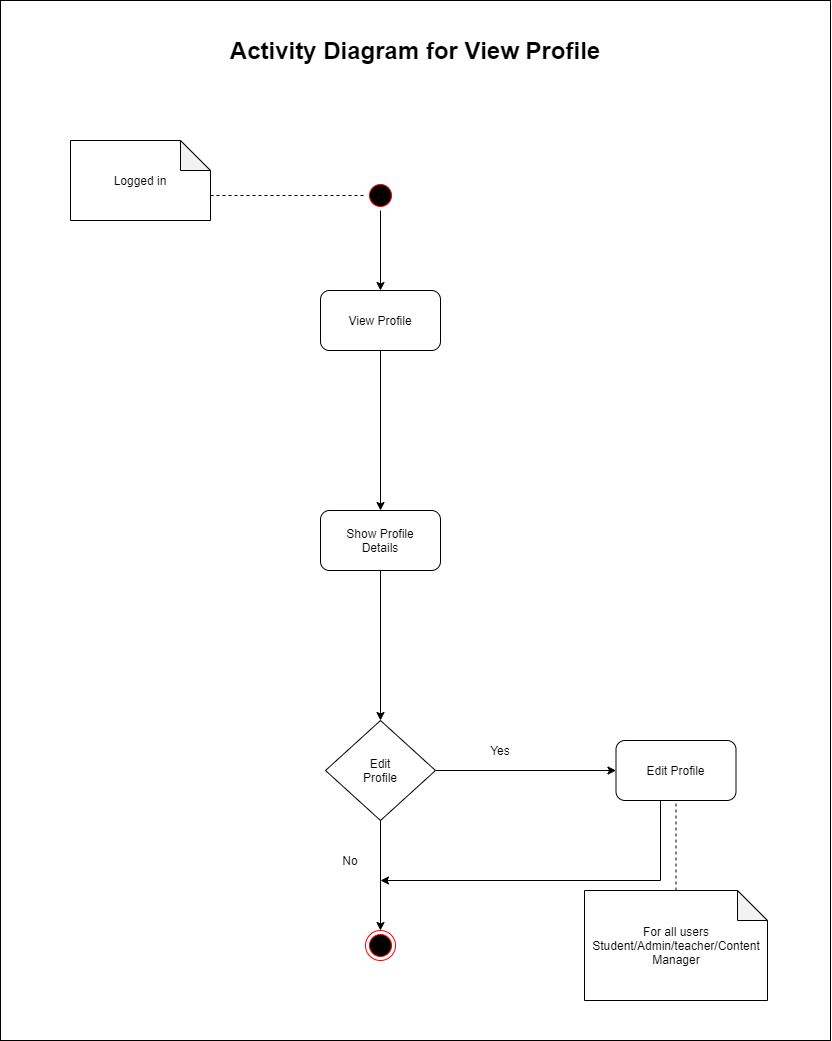

The diagram above was exported from draw.io. Its source (the exported page's mxGraphModel, read from the mxfile embedded in the PNG):
<mxGraphModel dx="1447" dy="867" grid="1" gridSize="10" guides="1" tooltips="1" connect="1" arrows="1" fold="1" page="1" pageScale="1" pageWidth="850" pageHeight="1100" math="0" shadow="0">
  <root>
    <mxCell id="0" />
    <mxCell id="1" parent="0" />
    <mxCell id="HknvjhKgZtYXD3BPKuo6-55" value="" style="rounded=0;whiteSpace=wrap;html=1;" vertex="1" parent="1">
      <mxGeometry x="10" y="40" width="830" height="1040" as="geometry" />
    </mxCell>
    <mxCell id="HknvjhKgZtYXD3BPKuo6-70" value="" style="edgeStyle=orthogonalEdgeStyle;rounded=0;orthogonalLoop=1;jettySize=auto;html=1;" edge="1" parent="1" source="HknvjhKgZtYXD3BPKuo6-1" target="HknvjhKgZtYXD3BPKuo6-9">
      <mxGeometry relative="1" as="geometry" />
    </mxCell>
    <mxCell id="HknvjhKgZtYXD3BPKuo6-1" value="" style="ellipse;html=1;shape=startState;fillColor=#000000;strokeColor=#ff0000;" vertex="1" parent="1">
      <mxGeometry x="375" y="220" width="30" height="30" as="geometry" />
    </mxCell>
    <mxCell id="HknvjhKgZtYXD3BPKuo6-72" value="" style="edgeStyle=orthogonalEdgeStyle;rounded=0;orthogonalLoop=1;jettySize=auto;html=1;entryX=0.5;entryY=0;entryDx=0;entryDy=0;" edge="1" parent="1" source="HknvjhKgZtYXD3BPKuo6-9" target="HknvjhKgZtYXD3BPKuo6-10">
      <mxGeometry relative="1" as="geometry">
        <mxPoint x="390" y="470" as="targetPoint" />
      </mxGeometry>
    </mxCell>
    <mxCell id="HknvjhKgZtYXD3BPKuo6-9" value="" style="rounded=1;whiteSpace=wrap;html=1;" vertex="1" parent="1">
      <mxGeometry x="330" y="330" width="120" height="60" as="geometry" />
    </mxCell>
    <mxCell id="HknvjhKgZtYXD3BPKuo6-10" value="" style="rounded=1;whiteSpace=wrap;html=1;" vertex="1" parent="1">
      <mxGeometry x="330" y="550" width="120" height="60" as="geometry" />
    </mxCell>
    <mxCell id="HknvjhKgZtYXD3BPKuo6-74" value="" style="edgeStyle=orthogonalEdgeStyle;rounded=0;orthogonalLoop=1;jettySize=auto;html=1;exitX=0.5;exitY=1;exitDx=0;exitDy=0;" edge="1" parent="1" source="HknvjhKgZtYXD3BPKuo6-10">
      <mxGeometry relative="1" as="geometry">
        <mxPoint x="390" y="680" as="sourcePoint" />
        <mxPoint x="390" y="760" as="targetPoint" />
      </mxGeometry>
    </mxCell>
    <mxCell id="HknvjhKgZtYXD3BPKuo6-24" value="" style="ellipse;html=1;shape=endState;fillColor=#000000;strokeColor=#ff0000;" vertex="1" parent="1">
      <mxGeometry x="375" y="970" width="30" height="30" as="geometry" />
    </mxCell>
    <mxCell id="HknvjhKgZtYXD3BPKuo6-28" value="View Profile" style="text;html=1;strokeColor=none;fillColor=none;align=center;verticalAlign=middle;whiteSpace=wrap;rounded=0;" vertex="1" parent="1">
      <mxGeometry x="345" y="350" width="90" height="20" as="geometry" />
    </mxCell>
    <mxCell id="HknvjhKgZtYXD3BPKuo6-29" value="Show Profile Details" style="text;html=1;strokeColor=none;fillColor=none;align=center;verticalAlign=middle;whiteSpace=wrap;rounded=0;" vertex="1" parent="1">
      <mxGeometry x="340" y="570" width="100" height="20" as="geometry" />
    </mxCell>
    <mxCell id="HknvjhKgZtYXD3BPKuo6-45" value="" style="shape=note;whiteSpace=wrap;html=1;backgroundOutline=1;darkOpacity=0.05;" vertex="1" parent="1">
      <mxGeometry x="594" y="930" width="183" height="110" as="geometry" />
    </mxCell>
    <mxCell id="HknvjhKgZtYXD3BPKuo6-46" value="For all users&lt;br&gt;Student/Admin/teacher/Content Manager" style="text;html=1;strokeColor=none;fillColor=none;align=center;verticalAlign=middle;whiteSpace=wrap;rounded=0;" vertex="1" parent="1">
      <mxGeometry x="631.5" y="945" width="108" height="80" as="geometry" />
    </mxCell>
    <mxCell id="HknvjhKgZtYXD3BPKuo6-50" value="No" style="text;html=1;strokeColor=none;fillColor=none;align=center;verticalAlign=middle;whiteSpace=wrap;rounded=0;" vertex="1" parent="1">
      <mxGeometry x="335" y="890" width="50" height="20" as="geometry" />
    </mxCell>
    <mxCell id="HknvjhKgZtYXD3BPKuo6-52" value="Yes" style="text;html=1;strokeColor=none;fillColor=none;align=center;verticalAlign=middle;whiteSpace=wrap;rounded=0;" vertex="1" parent="1">
      <mxGeometry x="490" y="780" width="40" height="20" as="geometry" />
    </mxCell>
    <mxCell id="HknvjhKgZtYXD3BPKuo6-56" value="&lt;font style=&quot;font-size: 24px&quot;&gt;&lt;b&gt;Activity Diagram for View Profile&lt;/b&gt;&lt;/font&gt;" style="text;html=1;strokeColor=none;fillColor=none;align=center;verticalAlign=middle;whiteSpace=wrap;rounded=0;" vertex="1" parent="1">
      <mxGeometry x="50" y="70" width="750" height="40" as="geometry" />
    </mxCell>
    <mxCell id="HknvjhKgZtYXD3BPKuo6-67" value="" style="shape=note;whiteSpace=wrap;html=1;backgroundOutline=1;darkOpacity=0.05;" vertex="1" parent="1">
      <mxGeometry x="80" y="180" width="140" height="80" as="geometry" />
    </mxCell>
    <mxCell id="HknvjhKgZtYXD3BPKuo6-68" value="" style="endArrow=none;dashed=1;html=1;exitX=0;exitY=0;exitDx=140;exitDy=55;exitPerimeter=0;entryX=0;entryY=0.5;entryDx=0;entryDy=0;" edge="1" parent="1" source="HknvjhKgZtYXD3BPKuo6-67" target="HknvjhKgZtYXD3BPKuo6-1">
      <mxGeometry width="50" height="50" relative="1" as="geometry">
        <mxPoint x="450" y="440" as="sourcePoint" />
        <mxPoint x="500" y="390" as="targetPoint" />
      </mxGeometry>
    </mxCell>
    <mxCell id="HknvjhKgZtYXD3BPKuo6-69" value="Logged in" style="text;html=1;strokeColor=none;fillColor=none;align=center;verticalAlign=middle;whiteSpace=wrap;rounded=0;" vertex="1" parent="1">
      <mxGeometry x="90" y="197.5" width="120" height="45" as="geometry" />
    </mxCell>
    <mxCell id="HknvjhKgZtYXD3BPKuo6-78" value="" style="edgeStyle=orthogonalEdgeStyle;rounded=0;orthogonalLoop=1;jettySize=auto;html=1;entryX=0.5;entryY=0;entryDx=0;entryDy=0;" edge="1" parent="1" source="HknvjhKgZtYXD3BPKuo6-75" target="HknvjhKgZtYXD3BPKuo6-24">
      <mxGeometry relative="1" as="geometry">
        <mxPoint x="390" y="940" as="targetPoint" />
      </mxGeometry>
    </mxCell>
    <mxCell id="HknvjhKgZtYXD3BPKuo6-80" value="" style="edgeStyle=orthogonalEdgeStyle;rounded=0;orthogonalLoop=1;jettySize=auto;html=1;entryX=0;entryY=0.5;entryDx=0;entryDy=0;" edge="1" parent="1" source="HknvjhKgZtYXD3BPKuo6-75" target="HknvjhKgZtYXD3BPKuo6-81">
      <mxGeometry relative="1" as="geometry">
        <mxPoint x="525" y="810" as="targetPoint" />
      </mxGeometry>
    </mxCell>
    <mxCell id="HknvjhKgZtYXD3BPKuo6-75" value="" style="rhombus;whiteSpace=wrap;html=1;" vertex="1" parent="1">
      <mxGeometry x="335" y="760" width="110" height="100" as="geometry" />
    </mxCell>
    <mxCell id="HknvjhKgZtYXD3BPKuo6-76" value="Edit Profile" style="text;html=1;strokeColor=none;fillColor=none;align=center;verticalAlign=middle;whiteSpace=wrap;rounded=0;" vertex="1" parent="1">
      <mxGeometry x="365" y="795" width="50" height="30" as="geometry" />
    </mxCell>
    <mxCell id="HknvjhKgZtYXD3BPKuo6-87" value="" style="edgeStyle=orthogonalEdgeStyle;rounded=0;orthogonalLoop=1;jettySize=auto;html=1;" edge="1" parent="1" source="HknvjhKgZtYXD3BPKuo6-81">
      <mxGeometry relative="1" as="geometry">
        <mxPoint x="390" y="920" as="targetPoint" />
        <Array as="points">
          <mxPoint x="670" y="920" />
        </Array>
      </mxGeometry>
    </mxCell>
    <mxCell id="HknvjhKgZtYXD3BPKuo6-81" value="" style="rounded=1;whiteSpace=wrap;html=1;" vertex="1" parent="1">
      <mxGeometry x="625.5" y="780" width="120" height="60" as="geometry" />
    </mxCell>
    <mxCell id="HknvjhKgZtYXD3BPKuo6-83" value="Edit Profile" style="text;html=1;strokeColor=none;fillColor=none;align=center;verticalAlign=middle;whiteSpace=wrap;rounded=0;" vertex="1" parent="1">
      <mxGeometry x="644.25" y="795" width="82.5" height="30" as="geometry" />
    </mxCell>
    <mxCell id="HknvjhKgZtYXD3BPKuo6-88" value="" style="endArrow=none;dashed=1;html=1;exitX=0.5;exitY=0;exitDx=0;exitDy=0;exitPerimeter=0;entryX=0.5;entryY=1;entryDx=0;entryDy=0;" edge="1" parent="1" source="HknvjhKgZtYXD3BPKuo6-45" target="HknvjhKgZtYXD3BPKuo6-81">
      <mxGeometry width="50" height="50" relative="1" as="geometry">
        <mxPoint x="440" y="850" as="sourcePoint" />
        <mxPoint x="490" y="800" as="targetPoint" />
      </mxGeometry>
    </mxCell>
  </root>
</mxGraphModel>